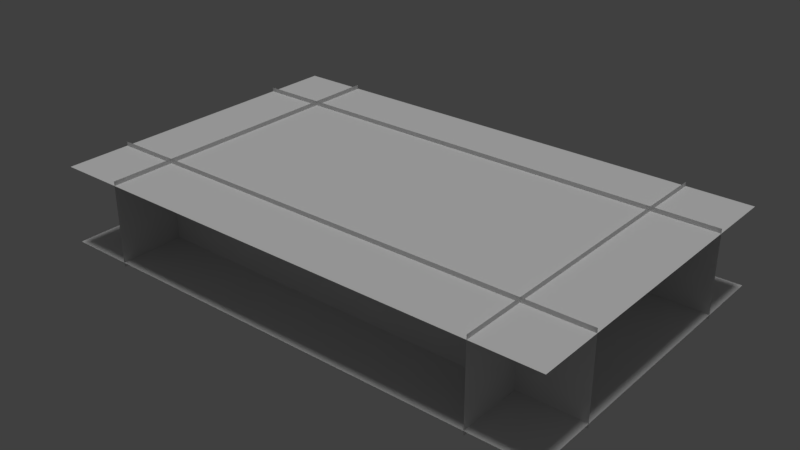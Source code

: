 # Source: turnhalle.blend  (saved by Blender 2.79.0; exported with 4.5.12 LTS)
import bpy
from mathutils import Matrix  # noqa: F401  (used for matrix-valued properties, if any)

bpy.ops.wm.read_factory_settings(use_empty=True)
scene = bpy.context.scene
scene.name = 'Scene'

# ---- collections
col_collection_1 = bpy.data.collections.new('Collection 1'); scene.collection.children.link(col_collection_1)

# ---- materials (node trees are filled in below, after node groups)
mat_material_005 = bpy.data.materials.new('Material.005')
mat_material_005.alpha_threshold = 0.0
mat_material_005.use_transparent_shadow = False
mat_material_005.roughness = 0.5
mat_material_006 = bpy.data.materials.new('Material.006')
mat_material_006.alpha_threshold = 0.0
mat_material_006.use_transparent_shadow = False
mat_material_006.roughness = 0.5
mat_material_004 = bpy.data.materials.new('Material.004')
mat_material_004.alpha_threshold = 0.0
mat_material_004.use_transparent_shadow = False
mat_material_004.roughness = 0.5
mat_material_002 = bpy.data.materials.new('Material.002')
mat_material_002.alpha_threshold = 0.0
mat_material_002.use_transparent_shadow = False
mat_material_002.roughness = 0.5
mat_material_001 = bpy.data.materials.new('Material.001')
mat_material_001.alpha_threshold = 0.0
mat_material_001.use_transparent_shadow = False
mat_material_001.roughness = 0.5
mat_material_009 = bpy.data.materials.new('Material.009')
mat_material_009.alpha_threshold = 0.0
mat_material_009.use_transparent_shadow = False
mat_material_009.roughness = 0.5

# ---- material node trees

# ---- world
world_world = bpy.data.worlds.new('World'); scene.world = world_world
world_world.color = (0.05088, 0.05088, 0.05088)
world_world.use_sun_shadow = False
world_world.sun_shadow_jitter_overblur = 0.0
world_world.cycles.sampling_method = 'MANUAL'

# ---- lights
light_hemi = bpy.data.lights.new('Hemi', 'SUN')
light_hemi.transmission_factor = 0.0
light_hemi.angle = 0.1993
light_hemi.energy = 1.0
light_hemi.shadow_buffer_clip_start = 0.5
light_hemi.shadow_soft_size = 0.1
light_hemi.shadow_cascade_max_distance = 1000.0

# ---- meshes
me_plane_004 = bpy.data.meshes.new('Plane.004')
me_plane_004.from_pydata([(-1.0, -1.0, 0.0), (1.0, -1.0, 0.0), (-1.0, 1.0, 0.0), (1.0, 1.0, 0.0)], [], [(0, 1, 3, 2)])
_uv = me_plane_004.uv_layers.new(name='UVMap')
_uv.uv.foreach_set('vector', [0.0001, 9.998e-05, 0.9999, 9.998e-05, 0.9999, 0.9999, 9.998e-05, 0.9999])
me_plane_004.materials.append(mat_material_005)
me_plane_004.use_remesh_preserve_volume = False
me_plane_004.use_remesh_preserve_attributes = False
me_plane_004.use_mirror_vertex_groups = False
me_plane_004.update()
me_plane_003 = bpy.data.meshes.new('Plane.003')
me_plane_003.from_pydata([(-1.0, -1.0, 0.0), (1.0, -1.0, 0.0), (-1.0, 1.0, 0.0), (1.0, 1.0, 0.0)], [], [(0, 2, 3, 1)])
_uv = me_plane_003.uv_layers.new(name='UVMap')
_uv.uv.foreach_set('vector', [0.0001, 0.9999, 9.998e-05, 9.998e-05, 0.9999, 9.998e-05, 0.9999, 0.9999])
me_plane_003.materials.append(mat_material_006)
me_plane_003.use_remesh_preserve_volume = False
me_plane_003.use_remesh_preserve_attributes = False
me_plane_003.use_mirror_vertex_groups = False
me_plane_003.update()
me_plane_002 = bpy.data.meshes.new('Plane.002')
me_plane_002.from_pydata([(-1.0, -1.0, 0.0), (1.0, -1.0, 0.0), (-1.0, 1.0, 0.0), (1.0, 1.0, 0.0)], [], [(0, 1, 3, 2)])
_uv = me_plane_002.uv_layers.new(name='UVMap')
_uv.uv.foreach_set('vector', [0.0001, 9.998e-05, 0.9999, 9.998e-05, 0.9999, 0.9999, 9.998e-05, 0.9999])
me_plane_002.materials.append(mat_material_004)
me_plane_002.use_remesh_preserve_volume = False
me_plane_002.use_remesh_preserve_attributes = False
me_plane_002.use_mirror_vertex_groups = False
me_plane_002.update()
me_plane_001 = bpy.data.meshes.new('Plane.001')
me_plane_001.from_pydata([(-1.0, -1.0, 0.0), (1.0, -1.0, 0.0), (-1.0, 1.0, 0.0), (1.0, 1.0, 0.0)], [], [(0, 2, 3, 1)])
_uv = me_plane_001.uv_layers.new(name='UVMap')
_uv.uv.foreach_set('vector', [0.0001, 9.998e-05, 9.998e-05, 0.9999, 0.9999, 0.9999, 0.9999, 9.998e-05])
me_plane_001.materials.append(mat_material_002)
me_plane_001.use_remesh_preserve_volume = False
me_plane_001.use_remesh_preserve_attributes = False
me_plane_001.use_mirror_vertex_groups = False
me_plane_001.update()
me_plane = bpy.data.meshes.new('Plane')
me_plane.from_pydata([(-1.0, -1.0, 0.0), (1.0, -1.0, 0.0), (-1.0, 1.0, 0.0), (1.0, 1.0, 0.0)], [], [(0, 2, 3, 1)])
_uv = me_plane.uv_layers.new(name='UVMap')
_uv.uv.foreach_set('vector', [0.0001, 9.998e-05, 9.998e-05, 0.9999, 0.9999, 0.9999, 0.9999, 9.998e-05])
me_plane.materials.append(mat_material_001)
me_plane.use_remesh_preserve_volume = False
me_plane.use_remesh_preserve_attributes = False
me_plane.use_mirror_vertex_groups = False
me_plane.update()
me_plane_006 = bpy.data.meshes.new('Plane.006')
me_plane_006.from_pydata([(-1.0, -1.0, 0.0), (1.0, -1.0, 0.0), (-1.0, 1.0, 0.0), (1.0, 1.0, 0.0)], [], [(0, 2, 3, 1)])
_uv = me_plane_006.uv_layers.new(name='UVMap')
_uv.uv.foreach_set('vector', [0.0001, 0.9999, 9.998e-05, 9.998e-05, 0.9999, 9.998e-05, 0.9999, 0.9999])
me_plane_006.materials.append(mat_material_009)
me_plane_006.use_remesh_preserve_volume = False
me_plane_006.use_remesh_preserve_attributes = False
me_plane_006.use_mirror_vertex_groups = False
me_plane_006.update()

# ---- objects
ob_linke_wand = bpy.data.objects.new('linke Wand', me_plane_004)
ob_vorderwand = bpy.data.objects.new('Vorderwand', me_plane_003)
ob_r_ckwand = bpy.data.objects.new('Rückwand', me_plane_002)
ob_hemi = bpy.data.objects.new('Hemi', light_hemi)
ob_rechte_wand = bpy.data.objects.new('rechte Wand', me_plane_001)
ob_boden = bpy.data.objects.new('Boden', me_plane)
ob_decke = bpy.data.objects.new('Decke', me_plane_006)

# ---- transforms, parenting, visibility, modifiers, constraints
ob_linke_wand.location = (0.0, -4.5, 2.0)
ob_linke_wand.rotation_euler = (1.571, 0.0, 0.0)
ob_linke_wand.scale = (12.0, 2.0, 1.0)
ob_linke_wand.lineart.crease_threshold = 0.0
ob_vorderwand.location = (9.0, 0.0, 2.0)
ob_vorderwand.rotation_euler = (0.0, 1.571, 0.0)
ob_vorderwand.scale = (2.0, 7.5, 1.0)
ob_vorderwand.lineart.crease_threshold = 0.0
ob_r_ckwand.location = (-9.0, 0.0, 2.0)
ob_r_ckwand.rotation_euler = (0.0, 1.571, 0.0)
ob_r_ckwand.scale = (2.0, 7.5, 1.0)
ob_r_ckwand.lineart.crease_threshold = 0.0
ob_hemi.location = (0.0, 0.0, 2.519)
ob_hemi.lineart.crease_threshold = 0.0
ob_rechte_wand.location = (0.0, 4.5, 2.0)
ob_rechte_wand.rotation_euler = (1.571, 0.0, 0.0)
ob_rechte_wand.scale = (12.0, 2.0, 1.0)
ob_rechte_wand.lineart.crease_threshold = 0.0
ob_boden.location = (0.0, 0.0, 0.2)
ob_boden.scale = (12.0, 7.5, 1.0)
ob_boden.lineart.crease_threshold = 0.0
ob_decke.location = (0.0, 0.0, 3.8)
ob_decke.scale = (12.0, 7.5, 1.0)
ob_decke.hide_viewport = True
ob_decke.lineart.crease_threshold = 0.0

# ---- collection membership
col_collection_1.objects.link(ob_linke_wand)
col_collection_1.objects.link(ob_vorderwand)
col_collection_1.objects.link(ob_r_ckwand)
col_collection_1.objects.link(ob_hemi)
col_collection_1.objects.link(ob_rechte_wand)
col_collection_1.objects.link(ob_boden)
col_collection_1.objects.link(ob_decke)

# ---- scene / render settings (as saved in the file)
scene.frame_start = 1; scene.frame_end = 250; scene.frame_set(1)
scene.render.engine = 'BLENDER_EEVEE_NEXT'
scene.render.resolution_percentage = 50
scene.render.dither_intensity = 0.0
scene.cycles.use_denoising = False
scene.cycles.samples = 128
scene.cycles.sampling_pattern = 'TABULATED_SOBOL'
scene.cycles.use_adaptive_sampling = False
scene.cycles.use_light_tree = False
scene.cycles.blur_glossy = 0.0
scene.cycles.sample_clamp_indirect = 0.0
scene.view_settings.view_transform = 'Standard'
bpy.context.view_layer.update()

# ---- added for rendering (the .blend has no active camera): camera
cam_auto = bpy.data.cameras.new('AutoCamera')
cam_auto.lens = 50.0
cam_auto.sensor_width = 36.0
cam_auto.clip_end = 1000.0
ob_auto_camera = bpy.data.objects.new('AutoCamera', cam_auto)
scene.collection.objects.link(ob_auto_camera)
ob_auto_camera.location = (26.4459, -31.7351, 23.1567)
ob_auto_camera.rotation_euler = (1.09748, -7.21219e-08, 0.694738)
scene.camera = ob_auto_camera
bpy.context.view_layer.update()
